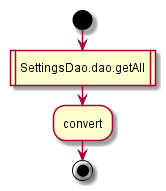

The diagram above was rendered by PlantUML. Its source (embedded in the PNG):
@startuml
start
:SettingsDao.dao.getAll|
:convert;
end
@enduml